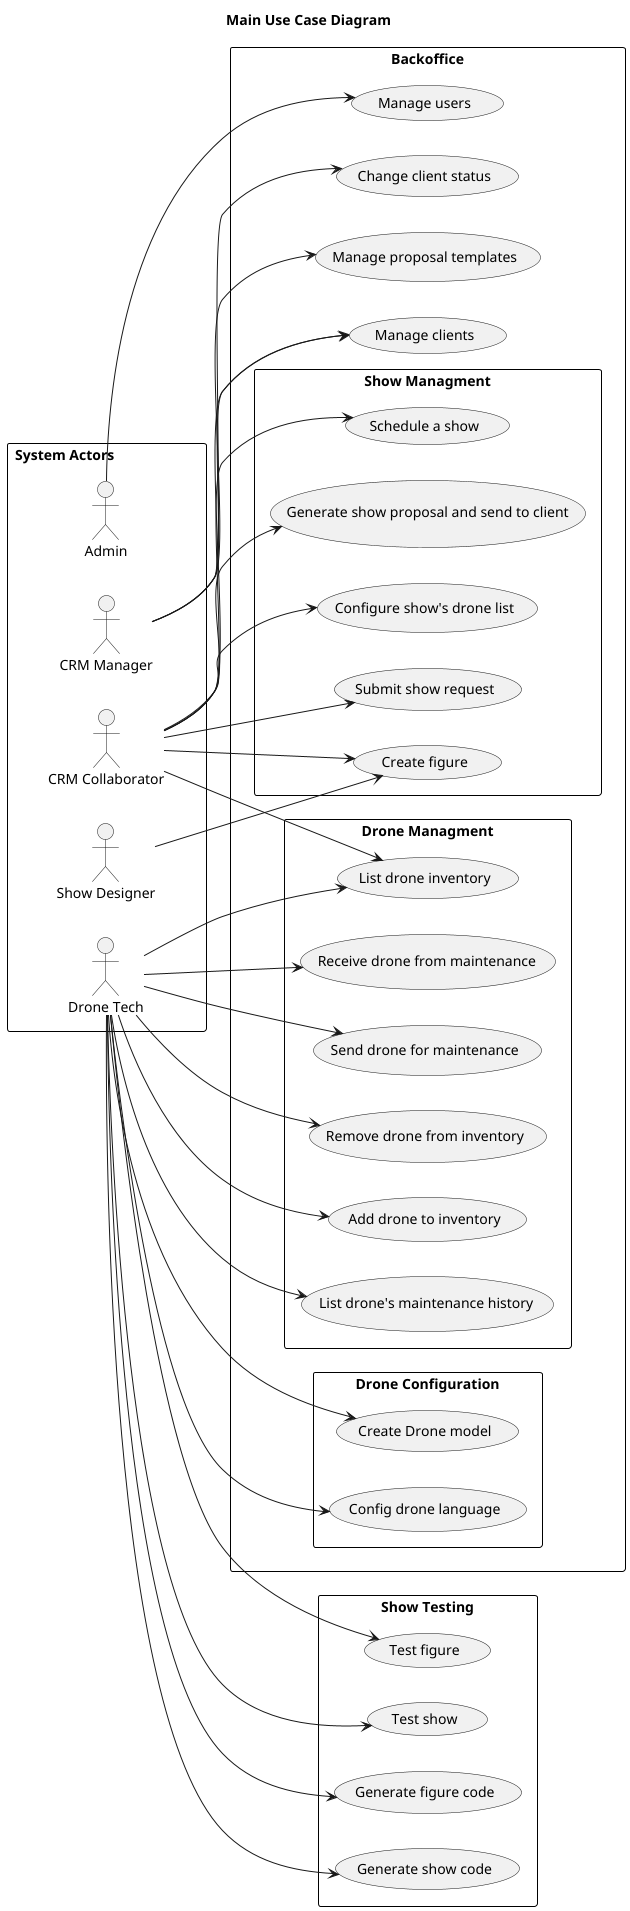

The diagram above was rendered by PlantUML. Its source (embedded in the PNG):
@startuml
'skinparam monochrome true
skinparam packageStyle rectangle
'skinparam shadowing false

skinparam rectangle{
    BorderColor black
}

title Main Use Case Diagram

left to right direction

rectangle "System Actors                       " as actors {
    actor "Admin" as ADM
    actor "CRM Manager" as CRMM
    actor "CRM Collaborator" as CRMCLTR
    actor "Show Designer" as showdsg
    actor "Drone Tech" as drntch


}




rectangle "Backoffice" as usecases{
    usecase "Manage users" as mngusr
    usecase "Manage proposal templates" as mngppt
    usecase "Change client status" as ccstts
    usecase "Manage clients" as mngc

    ADM --> mngusr
    CRMM --> mngppt
    CRMM --> ccstts
    CRMM --> mngc
    rectangle "Show Managment" as showmng{
        usecase "Schedule a show" as sdlshw
        usecase "Generate show proposal and send to client" as gsppstc
        usecase "Configure show's drone list" as cfgsdl
        usecase "Submit show request" as subsreq
        usecase "Create figure" as cf

        CRMCLTR --> mngc
        CRMCLTR --> sdlshw
        CRMCLTR --> gsppstc
        CRMCLTR --> cfgsdl
        CRMCLTR --> subsreq
        CRMCLTR --> cf
        showdsg --> cf
    }

    rectangle "Drone Managment" as drnmng{
            usecase "List drone inventory" as ldi
            usecase "List drone's maintenance history" as ldmh
            usecase "Receive drone from maintenance" as rdfm
            usecase "Send drone for maintenance" as sdfm
            usecase "Remove drone from inventory" as rdfi
            usecase "Add drone to inventory" as adddti
                    drntch --> ldi
                    drntch --> ldmh
                    drntch --> rdfm
                    drntch --> sdfm
                    drntch --> rdfi
                    drntch --> adddti
                    CRMCLTR --> ldi
    }
    rectangle "Drone Configuration" as drncfig{
        usecase "Create Drone model" as cdmdl
        usecase "Config drone language" as cdlng
        drntch --> cdmdl
        drntch --> cdlng
    }
}

rectangle "Show Testing" as usecase{
        usecase "Generate figure code" as gfcd
        usecase "Generate show code" as gscd
        usecase "Test figure" as tstfigure
        usecase "Test show" as tstshw
        drntch --> gfcd
        drntch --> gscd
        drntch --> tstfigure
        drntch --> tstshw
}

@enduml